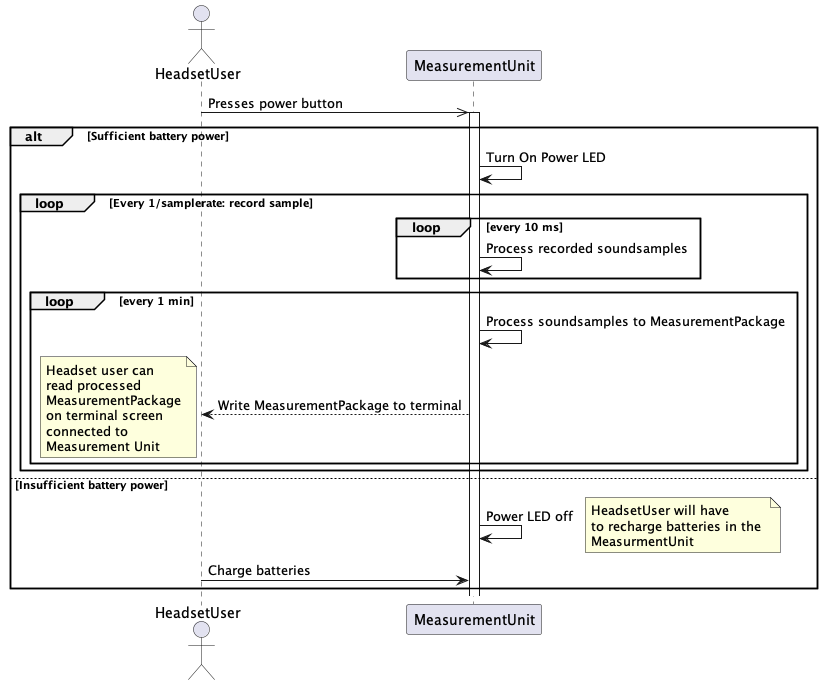

The diagram above was rendered by PlantUML. Its source (embedded in the PNG):
@startuml UC1 : Turn on Measurement Unit
actor HeadsetUser as hu
participant MeasurementUnit as mu

hu ->> mu: Presses power button
alt Sufficient battery power
    activate mu
    mu -> mu: Turn On Power LED

    loop Every 1/samplerate: record sample

    loop every 10 ms
        mu -> mu : Process recorded soundsamples
    end

    loop every 1 min
        mu -> mu : Process soundsamples to MeasurementPackage
        mu --> hu : Write MeasurementPackage to terminal
        note left
        Headset user can
        read processed
        MeasurementPackage
        on terminal screen
        connected to
        Measurement Unit
        end note
    end

    end

else Insufficient battery power
    mu -> mu: Power LED off
    
    note right
    HeadsetUser will have
    to recharge batteries in the 
    MeasurmentUnit
    end note

    hu -> mu: Charge batteries
end
@enduml